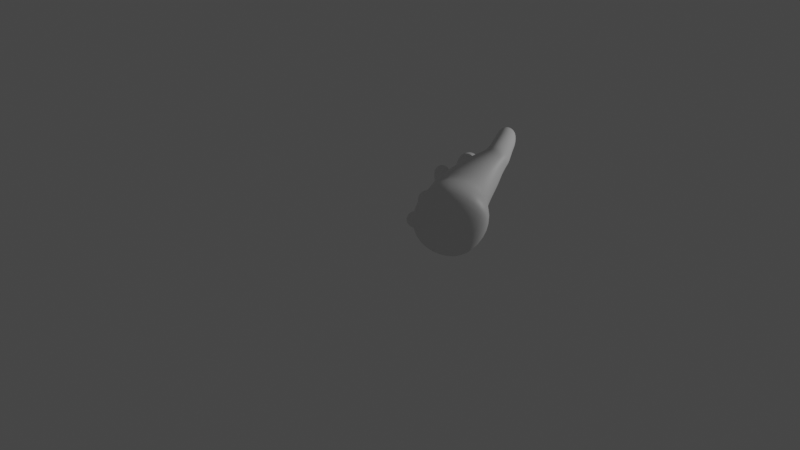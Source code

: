 # Source: hand.blend  (saved by Blender 3.3.6; exported with 4.5.12 LTS)
import bpy
from mathutils import Matrix  # noqa: F401  (used for matrix-valued properties, if any)

bpy.ops.wm.read_factory_settings(use_empty=True)
scene = bpy.context.scene
scene.name = 'Scene'

# ---- collections
col_collection = bpy.data.collections.new('Collection'); scene.collection.children.link(col_collection)

# ---- materials (node trees are filled in below, after node groups)
mat_material = bpy.data.materials.new('Material')
mat_material.alpha_threshold = 0.0
mat_material.use_transparent_shadow = False
mat_material.roughness = 0.5
mat_material.line_color = (0.0, 0.0, 0.0, 1.0)

# ---- material node trees
mat_material.use_nodes = True; mat_material.node_tree.nodes.clear()
_N = mat_material.node_tree.nodes; _L = mat_material.node_tree.links
n0 = _N.new('ShaderNodeOutputMaterial'); n0.name = 'Material Output'; n0.location = (300, 300)
n1 = _N.new('ShaderNodeBsdfPrincipled'); n1.name = 'Principled BSDF'; n1.location = (10, 300)
n1.distribution = 'GGX'
n1.subsurface_method = 'RANDOM_WALK_SKIN'
n1.inputs[3].default_value = 1.45
n1.inputs[27].default_value = (0.0, 0.0, 0.0, 1.0)
n1.inputs[28].default_value = 1.0
_L.new(n1.outputs[0], n0.inputs[0])
n0.is_active_output = True

# ---- world
world_world = bpy.data.worlds.new('World'); scene.world = world_world
world_world.use_nodes = True; world_world.node_tree.nodes.clear()
_N = world_world.node_tree.nodes; _L = world_world.node_tree.links
n0 = _N.new('ShaderNodeOutputWorld'); n0.name = 'World Output'; n0.location = (300, 300)
n1 = _N.new('ShaderNodeBackground'); n1.name = 'Background'; n1.location = (10, 300)
n1.inputs[0].default_value = (0.05088, 0.05088, 0.05088, 1.0)
_L.new(n1.outputs[0], n0.inputs[0])
n0.is_active_output = True
world_world.color = (0.05088, 0.05088, 0.05088)
world_world.use_sun_shadow = False
world_world.sun_shadow_jitter_overblur = 0.0

# ---- cameras
cam_camera = bpy.data.cameras.new('Camera')
cam_camera.clip_end = 100.0
cam_camera.ortho_scale = 7.314

# ---- lights
light_light = bpy.data.lights.new('Light', 'POINT')
light_light.transmission_factor = 0.0
light_light.energy = 1000.0
light_light.shadow_soft_size = 0.1
light_light.shadow_maximum_resolution = 0.006
light_light.use_absolute_resolution = True

# ---- meshes
me_cube = bpy.data.meshes.new('Cube')
me_cube.from_pydata([(-0.4369, 0.8531, 0.3596), (0.8419, 0.458, 0.3596), (0.4472, -0.8197, 0.4069), (-0.8316, -0.4247, 0.4069), (-0.3729, 0.7989, 1.959), (0.859, 0.4186, 1.558), (0.2741, -0.7316, 1.889), (-0.9343, -0.3723, 1.476), (-1.557, -0.4534, 2.766), (-1.601, 0.2572, 2.831), (-1.485, 0.1894, 3.512), (-0.9889, -0.4997, 3.425), (-1.18, -0.3309, 3.876), (-1.167, 0.2689, 3.855), (-0.4634, 0.3157, 4.141), (-0.507, -0.2858, 4.281), (0.136, 0.3006, 4.137), (0.09853, -0.323, 4.13), (0.6759, 0.2381, 3.792), (0.7228, -0.3131, 3.95), (0.9899, 0.2221, 3.17), (1.035, -0.3397, 3.351), (-2.107, -0.3323, 3.64), (-2.123, 0.1449, 3.64), (-1.705, 0.1591, 3.852), (-1.69, -0.3181, 3.852), (-1.125, -0.2589, 5.214), (-1.134, 0.1705, 5.27), (-0.7013, 0.175, 5.304), (-0.6927, -0.2544, 5.249), (-0.2959, -0.218, 5.457), (-0.2939, 0.2068, 5.457), (0.1309, 0.2048, 5.453), (0.1289, -0.22, 5.453), (0.8377, 0.1502, 5.104), (0.7868, -0.253, 5.065), (0.3834, -0.2072, 5.123), (0.4343, 0.1959, 5.163), (1.33, 0.08637, 4.325), (1.298, -0.2687, 4.301), (0.9493, -0.2422, 4.375), (0.9804, 0.1128, 4.398), (-0.2104, -0.1242, 6.699), (-0.2091, 0.1348, 6.696), (0.0499, 0.1336, 6.696), (0.04869, -0.1254, 6.699), (-2.275, -0.3299, 4.1), (-2.291, 0.1204, 4.102), (-1.865, 0.1342, 4.249), (-1.85, -0.3161, 4.247), (-1.089, -0.4021, 6.262), (-1.096, -0.1676, 6.322), (-0.8546, -0.164, 6.335), (-0.8478, -0.3985, 6.276), (0.8443, -0.2369, 6.258), (0.8116, -0.4532, 6.198), (0.5878, -0.427, 6.225), (0.6205, -0.2108, 6.286), (1.417, -0.1623, 5.335), (1.392, -0.3859, 5.293), (1.167, -0.3678, 5.33), (1.192, -0.1442, 5.372), (-2.393, -0.2348, 4.772), (-2.4, 0.04082, 4.765), (-2.136, 0.0494, 4.844), (-2.129, -0.2262, 4.851), (-1.081, -0.2455, 4.652), (-1.086, 0.2125, 4.668), (-0.6292, 0.2145, 4.739), (-0.6244, -0.2399, 4.724), (-0.3049, -0.2143, 4.882), (-0.3023, 0.2079, 4.884), (0.113, 0.2045, 4.879), (0.1082, -0.216, 4.878), (0.7619, 0.1634, 4.559), (0.7185, -0.2599, 4.573), (0.3044, -0.2129, 4.671), (0.3467, 0.2109, 4.657), (1.242, 0.09736, 3.93), (1.217, -0.2747, 3.94), (0.8664, -0.2503, 4.061), (0.8928, 0.1243, 4.051), (-0.2804, -0.201, 5.96), (-0.2785, 0.1967, 5.956), (0.1193, 0.1949, 5.955), (0.1174, -0.2029, 5.959), (-0.264, -0.1804, 6.394), (-0.2623, 0.1851, 6.39), (0.1033, 0.1834, 6.39), (0.1016, -0.1821, 6.394), (-1.131, -0.3234, 5.645), (-1.141, 0.05622, 5.732), (-0.7518, 0.06164, 5.756), (-0.7414, -0.318, 5.668), (-1.128, -0.3923, 6.003), (-1.138, -0.05489, 6.088), (-0.7905, -0.04974, 6.107), (-0.7808, -0.3872, 6.022), (0.8654, 0.0187, 5.599), (0.8136, -0.3344, 5.512), (0.4508, -0.2922, 5.557), (0.5026, 0.06089, 5.644), (0.8775, -0.1154, 5.996), (0.8303, -0.4274, 5.908), (0.5074, -0.3896, 5.948), (0.5546, -0.07765, 6.035), (1.386, 0.01106, 4.727), (1.35, -0.32, 4.672), (1.019, -0.2936, 4.73), (1.054, 0.03744, 4.785), (1.428, -0.07076, 5.084), (1.394, -0.3813, 5.026), (1.081, -0.3562, 5.078), (1.116, -0.04558, 5.136), (-2.375, -0.3042, 4.497), (-2.386, 0.09811, 4.49), (-2.002, 0.1106, 4.608), (-1.991, -0.2917, 4.615), (-1.869, -0.3724, 3.081), (-1.886, 0.1662, 3.075), (-1.469, -0.343, 3.517), (-1.693, -0.05624, 2.657), (-0.2374, 0.005643, 6.72), (-1.187, -0.3622, 2.101), (-1.152, 0.4489, 2.473), (-0.9765, 0.2494, 1.529), (0.3718, 0.8039, 1.539), (0.8872, -0.1948, 1.619), (-1.402, -0.07188, 3.597), (-0.4291, -0.7487, 1.48), (-0.7711, -0.6552, 2.267), (-1.2, -0.4334, 3.668), (-1.493, -0.4524, 3.356), (-1.314, -0.5359, 3.067), (-0.07949, 0.162, 6.718), (-0.4925, -0.6394, 2.735), (-1.184, -0.02317, 3.966), (-1.381, 0.3591, 3.283), (0.07692, 0.00417, 6.72), (-0.1633, 0.3828, 4.063), (-0.08999, 0.5812, 3.158), (-0.5402, 0.5802, 3.128), (0.3803, 0.3455, 3.883), (0.2502, 0.5457, 2.964), (0.8337, 0.2892, 3.473), (0.4572, 0.5593, 2.545), (0.8928, 0.2949, 2.377), (-0.8571, 0.3748, 3.909), (-0.08096, -0.1522, 6.721), (0.8041, -0.4549, 2.733), (0.8641, -0.4014, 3.617), (-0.245, -0.793, 0.3308), (0.4904, -0.3862, 3.941), (0.2309, -0.5605, 3.085), (-0.4546, -0.4543, 3.67), (-0.2638, -0.3371, 4.258), (-0.7906, -0.4014, 3.908), (-0.8558, -0.3558, 4.117), (-1.689, 0.2782, 3.293), (-1.953, -0.1081, 2.997), (-1.666, -0.4581, 3.3), (-1.365, 0.2126, 3.588), (0.8107, -0.2362, 0.2993), (0.253, 0.819, 0.2678), (-0.8027, 0.2622, 0.2993), (1.12, -0.104, 3.232), (-1.791, -0.3825, 2.973), (-1.802, 0.1817, 2.97), (-1.357, -0.3249, 3.595), (-0.9688, -0.4295, 6.28), (-0.8266, -0.2853, 6.324), (-0.977, -0.1455, 6.352), (-1.119, -0.2897, 6.308), (0.7375, -0.2067, 6.298), (0.5822, -0.3218, 6.278), (0.6979, -0.4686, 6.224), (0.8532, -0.3535, 6.245), (1.31, -0.1329, 5.377), (1.158, -0.2578, 5.374), (1.28, -0.4046, 5.325), (1.432, -0.2798, 5.328), (-2.266, -0.2592, 4.83), (-2.11, -0.08723, 4.874), (-2.274, 0.07432, 4.822), (-2.43, -0.09761, 4.778), (-0.4852, 0.9669, 0.8214), (0.9538, 0.5215, 0.7987), (0.4927, -0.903, 0.8578), (-0.9464, -0.4615, 0.8273), (-1.981, -0.3523, 3.331), (-2.193, -0.09638, 3.601), (-1.998, 0.1568, 3.328), (-1.917, 0.2415, 3.746), (-1.599, 0.1733, 3.633), (-1.619, -0.0768, 3.892), (-1.583, -0.3351, 3.637), (-1.896, -0.4147, 3.746), (-1.065, -0.2524, 4.324), (-1.17, -0.01723, 4.646), (-1.069, 0.2269, 4.324), (-0.8588, 0.299, 4.706), (-0.5817, 0.2298, 4.463), (-0.5411, -0.01195, 4.745), (-0.5821, -0.2404, 4.472), (-0.4428, 0.0003331, 4.403), (-0.8519, -0.3282, 4.685), (-1.108, -0.2476, 4.949), (-1.211, -0.04503, 5.235), (-1.115, 0.199, 4.982), (-0.9192, 0.2533, 5.298), (-0.6678, 0.2029, 5.027), (-0.6159, -0.03882, 5.283), (-0.661, -0.2432, 4.993), (-0.9074, -0.3371, 5.221), (-0.3323, -0.222, 4.579), (-0.3812, -0.002735, 4.884), (-0.3234, 0.2217, 4.566), (-0.09395, 0.2852, 4.882), (0.09898, 0.2151, 4.564), (0.1882, -0.006214, 4.877), (0.08487, -0.2257, 4.569), (0.1689, -0.005865, 4.388), (-0.09903, -0.2941, 4.879), (-0.2997, -0.2171, 5.178), (-0.3746, -0.005204, 5.458), (-0.2976, 0.2075, 5.179), (-0.08113, 0.2855, 5.455), (0.126, 0.2053, 5.173), (0.2095, -0.007966, 5.452), (0.1237, -0.2191, 5.172), (-0.0839, -0.2987, 5.455), (0.7129, 0.1632, 4.247), (0.8179, -0.05707, 4.548), (0.6833, -0.2732, 4.277), (0.7537, -0.06581, 4.007), (0.5034, -0.3158, 4.625), (0.2616, -0.2314, 4.436), (0.2478, 0.007859, 4.683), (0.2943, 0.2126, 4.419), (0.5623, 0.2666, 4.605), (0.8053, 0.1688, 4.839), (0.8879, -0.05998, 5.074), (0.7577, -0.249, 4.831), (0.5755, -0.3057, 5.087), (0.3435, -0.2023, 4.899), (0.3332, 0.002932, 5.154), (0.391, 0.2156, 4.907), (0.6456, 0.2486, 5.141), (1.177, 0.1077, 3.694), (1.295, -0.09349, 3.912), (1.156, -0.2918, 3.721), (1.037, -0.3325, 4.003), (0.8228, -0.2704, 3.95), (0.814, -0.05822, 4.079), (0.8452, 0.1342, 3.922), (1.072, 0.1808, 3.989), (1.289, 0.0981, 4.126), (1.38, -0.0961, 4.299), (1.262, -0.2659, 4.122), (1.118, -0.322, 4.334), (0.9077, -0.2397, 4.209), (0.8994, -0.05978, 4.401), (0.9354, 0.1246, 4.213), (1.161, 0.1661, 4.366), (-0.2891, -0.2116, 5.718), (-0.3541, -0.001795, 5.958), (-0.2871, 0.2028, 5.716), (-0.07929, 0.2704, 5.955), (0.1273, 0.2008, 5.714), (0.1929, -0.004365, 5.957), (0.1253, -0.2136, 5.716), (-0.08185, -0.2766, 5.96), (-0.272, -0.1904, 6.183), (-0.3317, 0.002655, 6.392), (-0.2702, 0.1908, 6.179), (-0.07919, 0.2528, 6.39), (0.111, 0.189, 6.179), (0.1709, 0.0002983, 6.392), (0.1092, -0.1922, 6.183), (-0.08155, -0.2498, 6.395), (-0.2496, -0.1642, 6.586), (-0.248, 0.1728, 6.582), (0.08901, 0.1712, 6.582), (0.08743, -0.1658, 6.586), (-2.205, -0.3289, 3.892), (-2.363, -0.1073, 4.073), (-2.22, 0.1325, 3.894), (-2.081, 0.2117, 4.176), (-1.792, 0.1464, 4.06), (-1.778, -0.08836, 4.276), (-1.776, -0.3151, 4.058), (-2.06, -0.4074, 4.173), (-1.131, -0.2868, 5.443), (-1.209, -0.1346, 5.684), (-1.141, 0.1186, 5.519), (-0.9483, 0.1301, 5.76), (-0.7288, 0.1236, 5.547), (-0.6736, -0.1271, 5.716), (-0.719, -0.2818, 5.472), (-0.9341, -0.3918, 5.64), (-1.129, -0.359, 5.83), (-1.198, -0.2246, 6.042), (-1.14, -0.001807, 5.919), (-0.9661, 0.01096, 6.114), (-0.7719, 0.003599, 5.939), (-0.7204, -0.2175, 6.068), (-0.7617, -0.3535, 5.85), (-0.9528, -0.453, 5.996), (-1.121, -0.4159, 6.161), (-1.13, -0.1088, 6.238), (-0.8136, -0.1041, 6.256), (-0.8047, -0.4112, 6.178), (0.856, 0.09355, 5.361), (0.9075, -0.1657, 5.547), (0.8037, -0.2858, 5.293), (0.6225, -0.3795, 5.518), (0.419, -0.2416, 5.344), (0.4086, -0.1077, 5.609), (0.4713, 0.1377, 5.413), (0.6937, 0.106, 5.638), (0.8719, -0.05149, 5.807), (0.9144, -0.2785, 5.945), (0.8221, -0.3824, 5.716), (0.66, -0.467, 5.911), (0.4799, -0.3423, 5.758), (0.4704, -0.2265, 5.999), (0.5298, -0.01147, 5.849), (0.7249, -0.03805, 6.032), (0.8754, -0.1779, 6.163), (0.8325, -0.4614, 6.084), (0.5391, -0.427, 6.12), (0.582, -0.1436, 6.199), (1.361, 0.05408, 4.529), (1.43, -0.1594, 4.689), (1.327, -0.2893, 4.486), (1.178, -0.3689, 4.691), (0.9858, -0.2629, 4.551), (0.9742, -0.1231, 4.768), (1.02, 0.08054, 4.593), (1.227, 0.08633, 4.766), (1.408, -0.03096, 4.911), (1.47, -0.2308, 5.045), (1.372, -0.3512, 4.852), (1.231, -0.427, 5.041), (1.05, -0.3253, 4.906), (1.04, -0.1962, 5.117), (1.086, -0.005065, 4.965), (1.279, 6.251e-05, 5.121), (1.44, -0.1128, 5.242), (1.408, -0.4022, 5.188), (1.116, -0.3788, 5.236), (1.149, -0.08939, 5.29), (-2.33, -0.3205, 4.302), (-2.453, -0.1054, 4.471), (-2.343, 0.1089, 4.3), (-2.196, 0.1798, 4.548), (-1.935, 0.1222, 4.432), (-1.924, -0.08819, 4.633), (-1.921, -0.3071, 4.434), (-2.181, -0.3734, 4.557), (-2.406, -0.2812, 4.667), (-2.415, 0.08148, 4.659), (-2.068, 0.09276, 4.762), (-2.058, -0.2699, 4.771), (0.3257, 1.015, 0.7829), (-2.281, -0.09182, 4.864), (-1.802, 0.2604, 3.48), (-2.064, -0.1009, 3.272), (-0.7843, -0.6145, 1.958), (-1.411, -0.4707, 3.395), (1.301, -0.2766, 5.389), (-0.8876, -0.6328, 2.646), (0.7213, -0.3496, 6.302), (-0.9748, -0.2968, 6.353), (-0.2562, 0.5422, 3.394), (0.1616, 0.5133, 3.273), (0.5026, 0.4774, 2.974), (0.5731, 0.5825, 2.167), (-1.579, -0.4523, 3.287), (-1.878, -0.105, 2.859), (-1.584, 0.2978, 3.274), (-1.286, -0.0485, 3.701), (-0.2315, -0.5683, 3.122), (-0.5285, -0.3913, 3.978), (-0.9628, -0.399, 3.896), (-0.9981, 0.3333, 0.8094), (-0.3163, -0.9538, 0.8305), (1.004, -0.2727, 0.819), (-0.0802, 0.00539, 6.766), (0.6245, -0.4846, 3.313), (-1.297, 0.0843, 2.186), (0.9631, -0.1292, 2.496), (-0.9915, 0.4833, 3.165), (0.001652, 0.005349, 0.123), (-1.516, -0.07778, 3.692), (-1.779, -0.4391, 3.485), (-1.15, -0.01366, 4.31), (-0.8295, 0.3152, 4.383), (-0.4964, -0.005718, 4.505), (-0.825, -0.3303, 4.397), (-1.195, -0.02505, 4.957), (-0.8925, 0.2846, 5.011), (-0.5806, -0.01941, 5.018), (-0.8832, -0.3291, 4.965), (-0.3961, -0.0008831, 4.588), (-0.112, 0.2986, 4.554), (0.1677, -0.006267, 4.584), (-0.1308, -0.3007, 4.573), (-0.3781, -0.00443, 5.179), (-0.08538, 0.286, 5.176), (0.2043, -0.007281, 5.172), (-0.08846, -0.2977, 5.175), (0.7729, -0.06502, 4.247), (0.4711, -0.3317, 4.347), (0.2091, -0.001162, 4.475), (0.5065, 0.2682, 4.319), (0.8592, -0.04888, 4.822), (0.5417, -0.304, 4.863), (0.2896, 0.01543, 4.915), (0.6071, 0.2705, 4.874), (1.232, -0.09929, 3.671), (0.9821, -0.3535, 3.836), (0.7802, -0.06571, 3.981), (1.013, 0.1937, 3.802), (1.342, -0.08885, 4.108), (1.079, -0.3211, 4.165), (0.8552, -0.05256, 4.227), (1.117, 0.1797, 4.17), (-0.3658, -0.004049, 5.717), (-0.07955, 0.2795, 5.714), (0.204, -0.006736, 5.714), (-0.08224, -0.2903, 5.718), (-0.3425, 0.0004933, 6.181), (-0.07924, 0.2613, 6.179), (0.1816, -0.001965, 6.181), (-0.0817, -0.2628, 6.184), (-0.312, 0.004594, 6.586), (-0.0792, 0.2352, 6.584), (0.1514, 0.002422, 6.586), (-0.08137, -0.2282, 6.589), (-2.293, -0.1008, 3.862), (-2.009, 0.226, 3.977), (-1.703, -0.08177, 4.09), (-1.988, -0.4085, 3.974), (-1.213, -0.08506, 5.476), (-0.9368, 0.1971, 5.547), (-0.6466, -0.07811, 5.515), (-0.9233, -0.3603, 5.443), (-1.203, -0.1814, 5.87), (-0.9577, 0.06786, 5.946), (-0.6979, -0.174, 5.899), (-0.9437, -0.4232, 5.823), (-1.185, -0.2637, 6.198), (-0.9735, -0.04939, 6.263), (-0.75, -0.2573, 6.222), (-0.9613, -0.4716, 6.157), (0.902, -0.1044, 5.317), (0.6016, -0.3348, 5.306), (0.3731, -0.04367, 5.388), (0.6735, 0.1868, 5.4), (0.9112, -0.2244, 5.754), (0.6417, -0.4244, 5.72), (0.4407, -0.1694, 5.811), (0.7102, 0.03056, 5.845), (0.9091, -0.3267, 6.119), (0.678, -0.4979, 6.089), (0.5058, -0.2794, 6.168), (0.7369, -0.1082, 6.198), (1.408, -0.1226, 4.495), (1.15, -0.3405, 4.511), (0.9388, -0.0862, 4.584), (1.197, 0.1317, 4.569), (1.451, -0.1959, 4.872), (1.205, -0.3983, 4.868), (1.008, -0.1603, 4.945), (1.254, 0.04203, 4.949), (1.479, -0.2623, 5.208), (1.256, -0.4452, 5.203), (1.078, -0.23, 5.274), (1.301, -0.04718, 5.278), (-2.413, -0.1083, 4.277), (-2.142, 0.196, 4.365), (-1.852, -0.08997, 4.458), (-2.123, -0.3943, 4.369), (-2.476, -0.1019, 4.645), (-2.244, 0.1551, 4.711), (-1.999, -0.08642, 4.788), (-2.231, -0.3434, 4.722)], [], [(4, 126, 364, 185), (126, 5, 186, 364), (364, 186, 1, 163), (185, 364, 163, 0), (65, 182, 365, 181), (182, 64, 183, 365), (365, 183, 63, 184), (181, 365, 184, 62), (23, 192, 366, 191), (192, 24, 193, 366), (366, 193, 10, 158), (191, 366, 158, 119), (22, 190, 367, 189), (190, 23, 191, 367), (367, 191, 119, 159), (189, 367, 159, 118), (6, 130, 368, 129), (8, 123, 368, 130), (7, 129, 368, 123), (11, 131, 369, 133), (12, 132, 369, 131), (8, 133, 369, 132), (61, 178, 370, 177), (178, 60, 179, 370), (370, 179, 59, 180), (177, 370, 180, 58), (6, 135, 371, 130), (11, 133, 371, 135), (8, 130, 371, 133), (57, 174, 372, 173), (174, 56, 175, 372), (372, 175, 55, 176), (173, 372, 176, 54), (53, 170, 373, 169), (170, 52, 171, 373), (373, 171, 51, 172), (169, 373, 172, 50), (14, 139, 374, 141), (16, 140, 374, 139), (4, 141, 374, 140), (16, 142, 375, 140), (18, 143, 375, 142), (4, 140, 375, 143), (18, 144, 376, 143), (20, 145, 376, 144), (4, 143, 376, 145), (20, 146, 377, 145), (5, 126, 377, 146), (4, 145, 377, 126), (12, 168, 378, 132), (168, 120, 160, 378), (378, 160, 118, 166), (132, 378, 166, 8), (8, 166, 379, 121), (166, 118, 159, 379), (379, 159, 119, 167), (121, 379, 167, 9), (9, 167, 380, 137), (167, 119, 158, 380), (380, 158, 10, 161), (137, 380, 161, 13), (13, 161, 381, 136), (161, 10, 128, 381), (381, 128, 120, 168), (136, 381, 168, 12), (17, 154, 382, 153), (11, 135, 382, 154), (6, 153, 382, 135), (17, 155, 383, 154), (15, 156, 383, 155), (11, 154, 383, 156), (15, 157, 384, 156), (12, 131, 384, 157), (11, 156, 384, 131), (7, 125, 385, 188), (125, 4, 185, 385), (385, 185, 0, 164), (188, 385, 164, 3), (6, 129, 386, 187), (129, 7, 188, 386), (386, 188, 3, 151), (187, 386, 151, 2), (5, 127, 387, 186), (127, 6, 187, 387), (387, 187, 2, 162), (186, 387, 162, 1), (45, 138, 388, 148), (138, 44, 134, 388), (388, 134, 43, 122), (148, 388, 122, 42), (19, 152, 389, 150), (152, 17, 153, 389), (389, 153, 6, 149), (150, 389, 149, 21), (9, 124, 390, 121), (124, 4, 125, 390), (390, 125, 7, 123), (121, 390, 123, 8), (21, 149, 391, 165), (149, 6, 127, 391), (391, 127, 5, 146), (165, 391, 146, 20), (13, 147, 392, 137), (147, 14, 141, 392), (392, 141, 4, 124), (137, 392, 124, 9), (0, 163, 393, 164), (163, 1, 162, 393), (393, 162, 2, 151), (164, 393, 151, 3), (24, 194, 394, 193), (194, 25, 195, 394), (394, 195, 120, 128), (193, 394, 128, 10), (25, 196, 395, 195), (196, 22, 189, 395), (395, 189, 118, 160), (195, 395, 160, 120), (66, 198, 396, 197), (198, 67, 199, 396), (396, 199, 13, 136), (197, 396, 136, 12), (67, 200, 397, 199), (200, 68, 201, 397), (397, 201, 14, 147), (199, 397, 147, 13), (68, 202, 398, 201), (202, 69, 203, 398), (398, 203, 15, 204), (201, 398, 204, 14), (69, 205, 399, 203), (205, 66, 197, 399), (399, 197, 12, 157), (203, 399, 157, 15), (26, 207, 400, 206), (207, 27, 208, 400), (400, 208, 67, 198), (206, 400, 198, 66), (27, 209, 401, 208), (209, 28, 210, 401), (401, 210, 68, 200), (208, 401, 200, 67), (28, 211, 402, 210), (211, 29, 212, 402), (402, 212, 69, 202), (210, 402, 202, 68), (29, 213, 403, 212), (213, 26, 206, 403), (403, 206, 66, 205), (212, 403, 205, 69), (70, 215, 404, 214), (215, 71, 216, 404), (404, 216, 14, 204), (214, 404, 204, 15), (71, 217, 405, 216), (217, 72, 218, 405), (405, 218, 16, 139), (216, 405, 139, 14), (72, 219, 406, 218), (219, 73, 220, 406), (406, 220, 17, 221), (218, 406, 221, 16), (73, 222, 407, 220), (222, 70, 214, 407), (407, 214, 15, 155), (220, 407, 155, 17), (30, 224, 408, 223), (224, 31, 225, 408), (408, 225, 71, 215), (223, 408, 215, 70), (31, 226, 409, 225), (226, 32, 227, 409), (409, 227, 72, 217), (225, 409, 217, 71), (32, 228, 410, 227), (228, 33, 229, 410), (410, 229, 73, 219), (227, 410, 219, 72), (33, 230, 411, 229), (230, 30, 223, 411), (411, 223, 70, 222), (229, 411, 222, 73), (74, 232, 412, 231), (232, 75, 233, 412), (412, 233, 19, 234), (231, 412, 234, 18), (75, 235, 413, 233), (235, 76, 236, 413), (413, 236, 17, 152), (233, 413, 152, 19), (76, 237, 414, 236), (237, 77, 238, 414), (414, 238, 16, 221), (236, 414, 221, 17), (77, 239, 415, 238), (239, 74, 231, 415), (415, 231, 18, 142), (238, 415, 142, 16), (34, 241, 416, 240), (241, 35, 242, 416), (416, 242, 75, 232), (240, 416, 232, 74), (35, 243, 417, 242), (243, 36, 244, 417), (417, 244, 76, 235), (242, 417, 235, 75), (36, 245, 418, 244), (245, 37, 246, 418), (418, 246, 77, 237), (244, 418, 237, 76), (37, 247, 419, 246), (247, 34, 240, 419), (419, 240, 74, 239), (246, 419, 239, 77), (78, 249, 420, 248), (249, 79, 250, 420), (420, 250, 21, 165), (248, 420, 165, 20), (79, 251, 421, 250), (251, 80, 252, 421), (421, 252, 19, 150), (250, 421, 150, 21), (80, 253, 422, 252), (253, 81, 254, 422), (422, 254, 18, 234), (252, 422, 234, 19), (81, 255, 423, 254), (255, 78, 248, 423), (423, 248, 20, 144), (254, 423, 144, 18), (38, 257, 424, 256), (257, 39, 258, 424), (424, 258, 79, 249), (256, 424, 249, 78), (39, 259, 425, 258), (259, 40, 260, 425), (425, 260, 80, 251), (258, 425, 251, 79), (40, 261, 426, 260), (261, 41, 262, 426), (426, 262, 81, 253), (260, 426, 253, 80), (41, 263, 427, 262), (263, 38, 256, 427), (427, 256, 78, 255), (262, 427, 255, 81), (82, 265, 428, 264), (265, 83, 266, 428), (428, 266, 31, 224), (264, 428, 224, 30), (83, 267, 429, 266), (267, 84, 268, 429), (429, 268, 32, 226), (266, 429, 226, 31), (84, 269, 430, 268), (269, 85, 270, 430), (430, 270, 33, 228), (268, 430, 228, 32), (85, 271, 431, 270), (271, 82, 264, 431), (431, 264, 30, 230), (270, 431, 230, 33), (86, 273, 432, 272), (273, 87, 274, 432), (432, 274, 83, 265), (272, 432, 265, 82), (87, 275, 433, 274), (275, 88, 276, 433), (433, 276, 84, 267), (274, 433, 267, 83), (88, 277, 434, 276), (277, 89, 278, 434), (434, 278, 85, 269), (276, 434, 269, 84), (89, 279, 435, 278), (279, 86, 272, 435), (435, 272, 82, 271), (278, 435, 271, 85), (42, 122, 436, 280), (122, 43, 281, 436), (436, 281, 87, 273), (280, 436, 273, 86), (43, 134, 437, 281), (134, 44, 282, 437), (437, 282, 88, 275), (281, 437, 275, 87), (44, 138, 438, 282), (138, 45, 283, 438), (438, 283, 89, 277), (282, 438, 277, 88), (45, 148, 439, 283), (148, 42, 280, 439), (439, 280, 86, 279), (283, 439, 279, 89), (46, 285, 440, 284), (285, 47, 286, 440), (440, 286, 23, 190), (284, 440, 190, 22), (47, 287, 441, 286), (287, 48, 288, 441), (441, 288, 24, 192), (286, 441, 192, 23), (48, 289, 442, 288), (289, 49, 290, 442), (442, 290, 25, 194), (288, 442, 194, 24), (49, 291, 443, 290), (291, 46, 284, 443), (443, 284, 22, 196), (290, 443, 196, 25), (90, 293, 444, 292), (293, 91, 294, 444), (444, 294, 27, 207), (292, 444, 207, 26), (91, 295, 445, 294), (295, 92, 296, 445), (445, 296, 28, 209), (294, 445, 209, 27), (92, 297, 446, 296), (297, 93, 298, 446), (446, 298, 29, 211), (296, 446, 211, 28), (93, 299, 447, 298), (299, 90, 292, 447), (447, 292, 26, 213), (298, 447, 213, 29), (94, 301, 448, 300), (301, 95, 302, 448), (448, 302, 91, 293), (300, 448, 293, 90), (95, 303, 449, 302), (303, 96, 304, 449), (449, 304, 92, 295), (302, 449, 295, 91), (96, 305, 450, 304), (305, 97, 306, 450), (450, 306, 93, 297), (304, 450, 297, 92), (97, 307, 451, 306), (307, 94, 300, 451), (451, 300, 90, 299), (306, 451, 299, 93), (50, 172, 452, 308), (172, 51, 309, 452), (452, 309, 95, 301), (308, 452, 301, 94), (51, 171, 453, 309), (171, 52, 310, 453), (453, 310, 96, 303), (309, 453, 303, 95), (52, 170, 454, 310), (170, 53, 311, 454), (454, 311, 97, 305), (310, 454, 305, 96), (53, 169, 455, 311), (169, 50, 308, 455), (455, 308, 94, 307), (311, 455, 307, 97), (98, 313, 456, 312), (313, 99, 314, 456), (456, 314, 35, 241), (312, 456, 241, 34), (99, 315, 457, 314), (315, 100, 316, 457), (457, 316, 36, 243), (314, 457, 243, 35), (100, 317, 458, 316), (317, 101, 318, 458), (458, 318, 37, 245), (316, 458, 245, 36), (101, 319, 459, 318), (319, 98, 312, 459), (459, 312, 34, 247), (318, 459, 247, 37), (102, 321, 460, 320), (321, 103, 322, 460), (460, 322, 99, 313), (320, 460, 313, 98), (103, 323, 461, 322), (323, 104, 324, 461), (461, 324, 100, 315), (322, 461, 315, 99), (104, 325, 462, 324), (325, 105, 326, 462), (462, 326, 101, 317), (324, 462, 317, 100), (105, 327, 463, 326), (327, 102, 320, 463), (463, 320, 98, 319), (326, 463, 319, 101), (54, 176, 464, 328), (176, 55, 329, 464), (464, 329, 103, 321), (328, 464, 321, 102), (55, 175, 465, 329), (175, 56, 330, 465), (465, 330, 104, 323), (329, 465, 323, 103), (56, 174, 466, 330), (174, 57, 331, 466), (466, 331, 105, 325), (330, 466, 325, 104), (57, 173, 467, 331), (173, 54, 328, 467), (467, 328, 102, 327), (331, 467, 327, 105), (106, 333, 468, 332), (333, 107, 334, 468), (468, 334, 39, 257), (332, 468, 257, 38), (107, 335, 469, 334), (335, 108, 336, 469), (469, 336, 40, 259), (334, 469, 259, 39), (108, 337, 470, 336), (337, 109, 338, 470), (470, 338, 41, 261), (336, 470, 261, 40), (109, 339, 471, 338), (339, 106, 332, 471), (471, 332, 38, 263), (338, 471, 263, 41), (110, 341, 472, 340), (341, 111, 342, 472), (472, 342, 107, 333), (340, 472, 333, 106), (111, 343, 473, 342), (343, 112, 344, 473), (473, 344, 108, 335), (342, 473, 335, 107), (112, 345, 474, 344), (345, 113, 346, 474), (474, 346, 109, 337), (344, 474, 337, 108), (113, 347, 475, 346), (347, 110, 340, 475), (475, 340, 106, 339), (346, 475, 339, 109), (58, 180, 476, 348), (180, 59, 349, 476), (476, 349, 111, 341), (348, 476, 341, 110), (59, 179, 477, 349), (179, 60, 350, 477), (477, 350, 112, 343), (349, 477, 343, 111), (60, 178, 478, 350), (178, 61, 351, 478), (478, 351, 113, 345), (350, 478, 345, 112), (61, 177, 479, 351), (177, 58, 348, 479), (479, 348, 110, 347), (351, 479, 347, 113), (114, 353, 480, 352), (353, 115, 354, 480), (480, 354, 47, 285), (352, 480, 285, 46), (115, 355, 481, 354), (355, 116, 356, 481), (481, 356, 48, 287), (354, 481, 287, 47), (116, 357, 482, 356), (357, 117, 358, 482), (482, 358, 49, 289), (356, 482, 289, 48), (117, 359, 483, 358), (359, 114, 352, 483), (483, 352, 46, 291), (358, 483, 291, 49), (62, 184, 484, 360), (184, 63, 361, 484), (484, 361, 115, 353), (360, 484, 353, 114), (63, 183, 485, 361), (183, 64, 362, 485), (485, 362, 116, 355), (361, 485, 355, 115), (64, 182, 486, 362), (182, 65, 363, 486), (486, 363, 117, 357), (362, 486, 357, 116), (65, 181, 487, 363), (181, 62, 360, 487), (487, 360, 114, 359), (363, 487, 359, 117)])
me_cube.polygons.foreach_set('use_smooth', [True] * 486)
me_cube.materials.append(mat_material)
me_cube.use_mirror_vertex_groups = False
me_cube.update()
arm_armature = bpy.data.armatures.new('Armature')  # bones are not reproduced

# ---- objects
ob_cube = bpy.data.objects.new('Cube', me_cube)
ob_light = bpy.data.objects.new('Light', light_light)
ob_camera = bpy.data.objects.new('Camera', cam_camera)
ob_armature = bpy.data.objects.new('Armature', arm_armature)
ob_empty = bpy.data.objects.new('Empty', None)

# ---- transforms, parenting, visibility, modifiers, constraints
ob_cube.parent = ob_armature
ob_cube.location = (0.0, 0.0, 0.0)
ob_cube.lock_rotations_4d = False
ob_cube.empty_display_type = 'ARROWS'
ob_cube.lineart.crease_threshold = 0.0
_vg = ob_cube.vertex_groups.new(name='Bone')
for _i, _w in zip([0, 1, 2, 3, 4, 5, 6, 7, 123, 125, 126, 127, 129, 130, 146, 151, 162, 163, 164, 185, 186, 187, 188, 364, 368, 377, 385, 386, 387, 393], [0.9176, 0.9041, 0.9225, 0.8899, 0.03842, 0.1873, 0.05389, 0.2044, 0.0226, 0.1661, 0.2075, 0.1508, 0.2168, 0.001007, 0.002997, 0.9306, 0.9348, 0.9327, 0.9247, 0.8244, 0.7925, 0.8301, 0.7611, 0.8087, 0.05769, 0.03292, 0.7787, 0.7982, 0.8069, 0.9999]): _vg.add([_i], _w, 'REPLACE')
_vg = ob_cube.vertex_groups.new(name='Bone.001')
for _i, _w in zip([1, 4, 5, 6, 7, 126, 127, 129, 130, 145, 146, 163, 185, 186, 187, 188, 364, 368, 377, 386, 387], [0.04571, 0.04502, 0.4658, 0.03673, 0.07521, 0.4842, 0.0982, 0.3987, 0.007092, 0.01168, 0.05571, 0.02235, 0.01284, 0.1103, 0.0111, 0.0389, 0.1243, 0.06753, 0.09374, 0.09405, 0.04164]): _vg.add([_i], _w, 'REPLACE')
_vg = ob_cube.vertex_groups.new(name='Bone.005')
for _i, _w in zip([1, 2, 4, 5, 6, 7, 18, 19, 20, 21, 79, 80, 126, 127, 129, 130, 135, 140, 142, 143, 144, 145, 146, 149, 150, 152, 153, 162, 165, 186, 187, 248, 250, 251, 252, 364, 368, 374, 375, 376, 377, 382, 386, 387, 389, 391, 420, 421, 423], [0.02685, 0.04113, 0.06971, 0.3048, 0.7921, 0.01741, 0.1244, 0.0952, 0.9443, 0.8492, 0.01223, 0.006308, 0.1602, 0.7264, 0.1421, 0.07078, 0.08576, 0.06792, 0.02039, 0.3238, 0.7358, 0.784, 0.8829, 0.9307, 0.658, 0.07112, 0.2191, 0.02954, 0.9133, 0.08162, 0.1154, 0.05809, 0.1352, 0.03074, 0.06736, 0.04241, 0.06094, 0.005267, 0.1372, 0.7196, 0.7696, 0.06241, 0.01736, 0.1365, 0.6976, 0.951, 0.09048, 0.1482, 0.04851]): _vg.add([_i], _w, 'REPLACE')
_vg = ob_cube.vertex_groups.new(name='Bone.022')
for _i, _w in zip([18, 19, 21, 38, 39, 40, 41, 78, 79, 80, 81, 142, 144, 150, 152, 165, 231, 233, 234, 248, 249, 250, 251, 252, 253, 254, 255, 256, 257, 258, 259, 260, 261, 262, 334, 336, 389, 412, 420, 421, 422, 423, 424, 425, 426, 427, 468, 469, 470], [0.145, 0.2308, 0.1064, 0.06085, 0.1521, 0.1734, 0.0366, 0.9191, 0.8327, 0.6913, 0.7635, 0.004402, 0.1142, 0.178, 0.04218, 0.07057, 0.0262, 0.02723, 0.3221, 0.9282, 0.8867, 0.8093, 0.7813, 0.5453, 0.6325, 0.7586, 0.8782, 0.4732, 0.1061, 0.5165, 0.1936, 0.5806, 0.08954, 0.1942, 0.04066, 0.05162, 0.02273, 0.06118, 0.889, 0.7061, 0.5115, 0.9016, 0.4974, 0.6381, 0.2751, 0.167, 0.0014, 0.05843, 0.004396]): _vg.add([_i], _w, 'REPLACE')
_vg = ob_cube.vertex_groups.new(name='Bone.023')
for _i, _w in zip([38, 39, 40, 41, 78, 79, 80, 81, 106, 107, 108, 109, 111, 112, 234, 249, 251, 252, 253, 254, 255, 256, 257, 258, 259, 260, 261, 262, 263, 332, 333, 334, 335, 336, 337, 338, 339, 342, 343, 344, 346, 421, 422, 424, 425, 426, 427, 468, 469, 470, 471, 472, 473, 474], [0.9238, 0.7865, 0.7429, 0.9262, 0.07038, 0.1135, 0.1349, 0.1681, 0.1148, 0.2403, 0.2433, 0.1337, 0.01879, 0.02035, 0.03522, 0.09069, 0.1119, 0.05612, 0.1936, 0.02776, 0.1045, 0.5242, 0.858, 0.4599, 0.7255, 0.3432, 0.848, 0.7799, 0.965, 0.8851, 0.1983, 0.7376, 0.2515, 0.7141, 0.209, 0.8526, 0.01546, 0.08519, 0.02689, 0.08745, 0.008198, 0.02076, 0.06967, 0.4945, 0.3066, 0.6606, 0.8271, 0.8031, 0.7039, 0.7726, 0.9265, 0.06041, 0.09388, 0.06475]): _vg.add([_i], _w, 'REPLACE')
_vg = ob_cube.vertex_groups.new(name='Bone.024')
for _i, _w in zip([39, 40, 41, 58, 59, 60, 61, 106, 107, 108, 109, 110, 111, 112, 113, 177, 178, 179, 180, 257, 259, 261, 332, 333, 334, 335, 336, 337, 338, 339, 340, 341, 342, 343, 344, 345, 346, 347, 348, 349, 350, 351, 370, 468, 469, 470, 471, 472, 473, 474, 475, 476, 477, 478, 479], [0.0565, 0.06772, 0.00153, 0.9909, 0.9863, 0.9862, 0.9916, 0.8831, 0.7446, 0.7392, 0.8634, 0.9883, 0.9635, 0.9625, 0.9875, 0.9924, 0.9894, 0.9865, 0.9894, 0.01911, 0.06952, 0.04982, 0.1057, 0.7938, 0.2153, 0.7289, 0.2298, 0.7814, 0.1367, 0.967, 0.9743, 0.975, 0.9095, 0.9589, 0.9066, 0.9736, 0.9699, 0.9923, 0.9913, 0.9813, 0.9809, 0.9913, 0.9903, 0.1706, 0.2341, 0.1971, 0.07055, 0.9368, 0.8994, 0.9319, 0.9996, 0.9862, 0.9794, 0.9859, 0.9934]): _vg.add([_i], _w, 'REPLACE')
_vg = ob_cube.vertex_groups.new(name='Bone.006')
for _i, _w in zip([6, 16, 17, 18, 19, 20, 21, 80, 81, 135, 139, 140, 141, 142, 143, 144, 145, 149, 150, 152, 153, 154, 231, 233, 234, 250, 251, 252, 253, 254, 260, 374, 375, 376, 382, 389, 412, 413, 415, 421, 422, 423, 426], [0.005695, 0.1517, 0.09254, 0.6324, 0.4872, 0.008268, 0.0119, 0.09724, 0.04309, 0.03857, 0.04283, 0.2553, 0.03016, 0.7006, 0.4759, 0.127, 0.06546, 0.01896, 0.1182, 0.6749, 0.5678, 0.02721, 0.07516, 0.09216, 0.3683, 0.0001134, 0.03707, 0.2388, 0.09957, 0.1512, 0.01328, 0.118, 0.5644, 0.2078, 0.1567, 0.2026, 0.08263, 0.06999, 0.05964, 0.08024, 0.2444, 0.01149, 0.00881]): _vg.add([_i], _w, 'REPLACE')
_vg = ob_cube.vertex_groups.new(name='Bone.018')
for _i, _w in zip([16, 17, 18, 19, 34, 35, 36, 74, 75, 76, 77, 80, 139, 142, 152, 218, 220, 221, 231, 232, 233, 234, 235, 236, 237, 238, 239, 240, 241, 242, 243, 244, 246, 252, 253, 254, 406, 412, 413, 414, 415, 416, 417, 418, 419, 422], [0.1116, 0.09007, 0.05235, 0.1224, 0.002757, 0.01374, 0.008888, 0.8457, 0.8026, 0.7925, 0.8367, 0.01891, 0.001831, 0.06756, 0.08289, 0.04428, 0.001542, 0.3393, 0.8474, 0.822, 0.8026, 0.2276, 0.7987, 0.7829, 0.8008, 0.8314, 0.8567, 0.145, 0.013, 0.1232, 0.0201, 0.1526, 0.1262, 0.07097, 0.05503, 0.01305, 0.08871, 0.8092, 0.8178, 0.7254, 0.8765, 0.1498, 0.1586, 0.1327, 0.131, 0.1442]): _vg.add([_i], _w, 'REPLACE')
_vg = ob_cube.vertex_groups.new(name='Bone.019')
for _i, _w in zip([34, 35, 36, 37, 74, 75, 76, 77, 98, 99, 100, 103, 232, 235, 236, 237, 239, 240, 241, 242, 243, 244, 245, 246, 247, 312, 313, 314, 315, 316, 317, 318, 322, 323, 324, 414, 416, 417, 418, 419, 456, 457, 458, 459, 460, 461], [0.8106, 0.8117, 0.8906, 0.8706, 0.1044, 0.1025, 0.1587, 0.1325, 0.0543, 0.1966, 0.1677, 0.003486, 0.07668, 0.1414, 0.003833, 0.1511, 0.1162, 0.7252, 0.7723, 0.5042, 0.8705, 0.8115, 0.8715, 0.8489, 0.8498, 0.2038, 0.1304, 0.6787, 0.2105, 0.6648, 0.05808, 0.0905, 0.06606, 0.005484, 0.05369, 0.01232, 0.3468, 0.7468, 0.8414, 0.8264, 0.4691, 0.7264, 0.2034, 0.1056, 0.03915, 0.07008]): _vg.add([_i], _w, 'REPLACE')
_vg = ob_cube.vertex_groups.new(name='Bone.020')
for _i, _w in zip([34, 35, 36, 37, 54, 55, 56, 57, 98, 99, 100, 101, 102, 103, 104, 105, 173, 174, 175, 176, 241, 243, 245, 247, 312, 313, 314, 315, 316, 317, 318, 319, 320, 321, 322, 323, 324, 325, 326, 327, 328, 329, 330, 331, 372, 456, 457, 458, 459, 460, 461, 462, 463, 464, 465, 466, 467], [0.1339, 0.08067, 0.07179, 0.1104, 0.9917, 0.9889, 0.9899, 0.993, 0.9434, 0.797, 0.8293, 0.9902, 0.9863, 0.9725, 0.9777, 0.9947, 0.9929, 0.9918, 0.9895, 0.9906, 0.1124, 0.06641, 0.1059, 0.1232, 0.7856, 0.8648, 0.297, 0.7843, 0.3257, 0.9408, 0.9074, 0.9882, 0.9797, 0.9794, 0.9319, 0.9715, 0.9452, 0.9878, 0.996, 0.9946, 0.9908, 0.9852, 0.9873, 0.9936, 0.9917, 0.5132, 0.2564, 0.7925, 0.8906, 0.9539, 0.9281, 0.9769, 0.9971, 0.9878, 0.9851, 0.991, 0.9935]): _vg.add([_i], _w, 'REPLACE')
_vg = ob_cube.vertex_groups.new(name='Bone.021')
for _i, _w in zip([34, 35, 75, 232, 240, 241, 242, 243, 416, 417], [0.006767, 0.07455, 0.06006, 0.06914, 0.1035, 0.08272, 0.3546, 0.003162, 0.4777, 0.07362]): _vg.add([_i], _w, 'REPLACE')
_vg = ob_cube.vertex_groups.new(name='Bone.007')
for _i, _w in zip([11, 13, 14, 15, 16, 17, 18, 19, 135, 139, 140, 141, 142, 143, 147, 152, 153, 154, 155, 156, 157, 201, 203, 204, 214, 216, 218, 220, 221, 236, 238, 371, 374, 375, 376, 382, 383, 389, 392, 397, 398, 404, 405, 406, 407, 413, 414, 415], [0.05042, 0.002511, 0.6325, 0.1684, 0.6152, 0.6759, 0.01767, 0.01145, 0.1278, 0.7717, 0.4796, 0.1811, 0.142, 0.09594, 0.08797, 0.09845, 0.1189, 0.174, 0.5887, 0.06276, 0.02436, 0.1029, 0.0615, 0.2937, 0.05968, 0.07063, 0.07329, 0.0756, 0.3187, 0.1041, 0.09854, 0.0376, 0.5837, 0.2261, 0.03261, 0.4753, 0.1487, 0.02815, 0.05638, 0.04436, 0.1185, 0.05911, 0.07476, 0.06133, 0.09177, 0.0485, 0.1146, 0.007668]): _vg.add([_i], _w, 'REPLACE')
_vg = ob_cube.vertex_groups.new(name='Bone.015')
for _i, _w in zip([14, 15, 16, 17, 70, 71, 72, 73, 139, 155, 201, 203, 204, 214, 215, 216, 217, 218, 219, 220, 221, 222, 223, 225, 227, 229, 236, 238, 383, 398, 404, 405, 406, 407, 408, 409, 410, 411, 414], [0.06643, 0.1093, 0.08691, 0.04187, 0.8507, 0.865, 0.8576, 0.8536, 0.06694, 0.1419, 0.05009, 0.04379, 0.3154, 0.8182, 0.8565, 0.8676, 0.8668, 0.8476, 0.8515, 0.8626, 0.2854, 0.8528, 0.1317, 0.1278, 0.1261, 0.1299, 0.04231, 0.01322, 0.01795, 0.119, 0.82, 0.8771, 0.8239, 0.8507, 0.1286, 0.1253, 0.1263, 0.1311, 0.1157]): _vg.add([_i], _w, 'REPLACE')
_vg = ob_cube.vertex_groups.new(name='Bone.016')
for _i, _w in zip([30, 31, 32, 33, 70, 71, 72, 73, 82, 83, 84, 85, 215, 217, 219, 222, 223, 224, 225, 226, 227, 228, 229, 230, 264, 265, 266, 267, 268, 269, 270, 271, 272, 274, 276, 278, 408, 409, 410, 411, 428, 429, 430, 431, 432, 433, 434, 435], [0.949, 0.9518, 0.9541, 0.9514, 0.1248, 0.1173, 0.1232, 0.1277, 0.1618, 0.1602, 0.1529, 0.1548, 0.12, 0.117, 0.1269, 0.1269, 0.8603, 0.9506, 0.8654, 0.9541, 0.8672, 0.9538, 0.8629, 0.9502, 0.8354, 0.1611, 0.8394, 0.1548, 0.8469, 0.1509, 0.8426, 0.1574, 0.01471, 0.01396, 0.008396, 0.009193, 0.8638, 0.8683, 0.8667, 0.8614, 0.8371, 0.8452, 0.8475, 0.8392, 0.01465, 0.0102, 0.0068, 0.0113]): _vg.add([_i], _w, 'REPLACE')
_vg = ob_cube.vertex_groups.new(name='Bone.017')
for _i, _w in zip([30, 31, 32, 33, 42, 43, 44, 45, 82, 83, 84, 85, 86, 87, 88, 89, 122, 134, 138, 148, 224, 226, 228, 230, 264, 265, 266, 267, 268, 269, 270, 271, 272, 273, 274, 275, 276, 277, 278, 279, 280, 281, 282, 283, 388, 428, 429, 430, 431, 432, 433, 434, 435, 436, 437, 438, 439], [0.006551, 0.003664, 0.0005686, 0.003467, 0.9984, 0.9985, 0.9986, 0.9986, 0.8374, 0.8391, 0.8464, 0.8445, 0.9931, 0.9931, 0.9939, 0.9939, 0.9986, 0.9986, 0.9987, 0.9987, 0.005145, 0.0008687, 0.0007878, 0.005012, 0.1605, 0.8381, 0.1567, 0.8445, 0.1496, 0.8484, 0.1536, 0.8419, 0.9675, 0.993, 0.9679, 0.9936, 0.9707, 0.9942, 0.9703, 0.9936, 0.9976, 0.9976, 0.9979, 0.9979, 0.9989, 0.1589, 0.1512, 0.149, 0.1568, 0.9675, 0.9698, 0.9715, 0.9692, 0.9976, 0.9978, 0.998, 0.9978]): _vg.add([_i], _w, 'REPLACE')
_vg = ob_cube.vertex_groups.new(name='Bone.008')
for _i, _w in zip([4, 6, 8, 10, 11, 12, 13, 14, 15, 17, 120, 128, 130, 131, 132, 133, 135, 136, 137, 139, 140, 141, 147, 153, 154, 155, 156, 157, 161, 168, 193, 195, 197, 199, 203, 204, 368, 369, 371, 374, 375, 378, 381, 382, 383, 384, 392, 394, 396, 397, 399], [0.01313, 0.005118, 0.0186, 0.09118, 0.6765, 0.6765, 0.6698, 0.1201, 0.1598, 0.05712, 0.1729, 0.1906, 0.0699, 0.5968, 0.1241, 0.1505, 0.4763, 0.6304, 0.0746, 0.03725, 0.09048, 0.5328, 0.7475, 0.05415, 0.6853, 0.1164, 0.7548, 0.5806, 0.2344, 0.3173, 0.0002392, 0.06374, 0.1191, 0.08332, 0.03205, 0.01488, 0.006508, 0.203, 0.1808, 0.1926, 0.02762, 0.04272, 0.4112, 0.2249, 0.6809, 0.781, 0.2077, 0.06325, 0.1014, 0.05486, 0.1229]): _vg.add([_i], _w, 'REPLACE')
_vg = ob_cube.vertex_groups.new(name='Bone.012')
for _i, _w in zip([12, 13, 14, 15, 26, 29, 66, 67, 68, 69, 128, 131, 136, 139, 147, 154, 155, 156, 157, 161, 168, 197, 198, 199, 200, 201, 202, 203, 204, 205, 206, 207, 208, 210, 211, 212, 213, 214, 216, 381, 383, 384, 396, 397, 398, 399, 400, 401, 402, 403, 404], [0.09498, 0.09328, 0.1453, 0.5358, 0.01594, 0.01809, 0.8402, 0.8665, 0.8167, 0.7964, 0.01751, 0.05132, 0.2097, 0.01254, 0.08462, 0.0009879, 0.1092, 0.09444, 0.3023, 0.01979, 0.02945, 0.8265, 0.8601, 0.8706, 0.8543, 0.7912, 0.7825, 0.8107, 0.3312, 0.8182, 0.1529, 0.001523, 0.1238, 0.1283, 0.002338, 0.1594, 0.02224, 0.07788, 0.01071, 0.07906, 0.0927, 0.09132, 0.8552, 0.8641, 0.7011, 0.8154, 0.1367, 0.1177, 0.1436, 0.1607, 0.0924]): _vg.add([_i], _w, 'REPLACE')
_vg = ob_cube.vertex_groups.new(name='Bone.013')
for _i, _w in zip([26, 27, 28, 29, 66, 67, 68, 69, 90, 91, 93, 198, 200, 202, 203, 205, 206, 207, 208, 209, 210, 211, 212, 213, 292, 293, 294, 296, 297, 298, 299, 300, 398, 399, 400, 401, 402, 403, 444, 445, 446, 447, 451], [0.7843, 0.8373, 0.8428, 0.7842, 0.1291, 0.1135, 0.1444, 0.1603, 0.06928, 0.002112, 0.06519, 0.1167, 0.122, 0.1615, 0.02177, 0.1448, 0.8085, 0.8098, 0.8512, 0.8559, 0.8434, 0.8133, 0.7976, 0.7756, 0.2136, 0.05038, 0.135, 0.1167, 0.03484, 0.2072, 0.07449, 0.001779, 0.02695, 0.00136, 0.8323, 0.8594, 0.8189, 0.7963, 0.181, 0.09592, 0.1666, 0.2216, 0.00659]): _vg.add([_i], _w, 'REPLACE')
_vg = ob_cube.vertex_groups.new(name='Bone.014')
for _i, _w in zip([26, 27, 28, 29, 50, 51, 52, 53, 90, 91, 92, 93, 94, 95, 96, 97, 169, 170, 171, 172, 206, 207, 209, 211, 212, 213, 292, 293, 294, 295, 296, 297, 298, 299, 300, 301, 302, 303, 304, 305, 306, 307, 308, 309, 310, 311, 373, 400, 402, 403, 444, 445, 446, 447, 448, 449, 450, 451, 452, 453, 454, 455], [0.1817, 0.1428, 0.1374, 0.1802, 0.9953, 0.9972, 0.9973, 0.9955, 0.9278, 0.9732, 0.9821, 0.932, 0.9884, 0.9966, 0.9978, 0.9893, 0.9955, 0.9966, 0.9975, 0.9964, 0.01787, 0.1637, 0.1277, 0.1591, 0.02122, 0.1869, 0.7774, 0.9478, 0.8616, 0.9917, 0.8803, 0.956, 0.7837, 0.9222, 0.973, 0.9922, 0.9926, 0.9994, 0.9959, 0.9936, 0.9751, 0.9873, 0.9937, 0.9972, 0.9973, 0.9941, 0.9968, 0.005483, 0.008562, 0.0238, 0.8128, 0.902, 0.8276, 0.7682, 0.9819, 0.9995, 0.9854, 0.9705, 0.9954, 0.9979, 0.9959, 0.9932]): _vg.add([_i], _w, 'REPLACE')
_vg = ob_cube.vertex_groups.new(name='Bone.009')
for _i, _w in zip([0, 3, 4, 5, 6, 7, 8, 9, 10, 11, 12, 13, 22, 25, 118, 119, 120, 121, 123, 124, 125, 126, 128, 129, 130, 131, 132, 133, 135, 136, 137, 140, 141, 143, 145, 147, 151, 154, 156, 157, 158, 159, 160, 161, 164, 166, 167, 168, 185, 188, 189, 190, 191, 193, 194, 195, 196, 366, 367, 368, 369, 371, 374, 377, 378, 379, 380, 381, 382, 384, 385, 386, 390, 392, 394, 395], [0.05207, 0.07379, 0.7813, 0.01858, 0.04793, 0.675, 0.9212, 0.9403, 0.2522, 0.2066, 0.1315, 0.1263, 0.04259, 0.05328, 0.5526, 0.5035, 0.4663, 0.946, 0.897, 0.9478, 0.7876, 0.1345, 0.3754, 0.2247, 0.7764, 0.2626, 0.7091, 0.7877, 0.2451, 0.08099, 0.8028, 0.08492, 0.2109, 0.06556, 0.08079, 0.05035, 0.004956, 0.02239, 0.04068, 0.01722, 0.2786, 0.5364, 0.6275, 0.4135, 0.05863, 0.7974, 0.7985, 0.4194, 0.1226, 0.1725, 0.1896, 0.01182, 0.1144, 0.07081, 0.01792, 0.1917, 0.05894, 0.06488, 0.1539, 0.7739, 0.6651, 0.7347, 0.04817, 0.06696, 0.7278, 0.8151, 0.7009, 0.2749, 0.06589, 0.07098, 0.1917, 0.07033, 0.9499, 0.6872, 0.1361, 0.2258]): _vg.add([_i], _w, 'REPLACE')
_vg = ob_cube.vertex_groups.new(name='Bone.010')
for _i, _w in zip([8, 9, 10, 12, 13, 22, 23, 24, 25, 46, 47, 48, 49, 118, 119, 120, 121, 128, 131, 132, 133, 136, 137, 158, 159, 160, 161, 166, 167, 168, 189, 190, 191, 192, 193, 194, 195, 196, 284, 285, 286, 288, 289, 290, 291, 366, 367, 369, 378, 379, 380, 381, 394, 395, 440, 441, 442, 443], [0.01549, 0.03843, 0.6273, 0.07084, 0.07548, 0.7535, 0.8394, 0.8301, 0.7042, 0.06027, 0.007321, 0.01394, 0.0678, 0.429, 0.4886, 0.3081, 0.02728, 0.3717, 0.05689, 0.1398, 0.01196, 0.05967, 0.09839, 0.7027, 0.4537, 0.3279, 0.2974, 0.1837, 0.1931, 0.1971, 0.7579, 0.7985, 0.8578, 0.8642, 0.8705, 0.7529, 0.6688, 0.7154, 0.1963, 0.03947, 0.1369, 0.1546, 0.0534, 0.214, 0.06866, 0.9077, 0.8096, 0.09661, 0.2066, 0.1754, 0.2693, 0.2118, 0.737, 0.6936, 0.1682, 0.1192, 0.1955, 0.2113]): _vg.add([_i], _w, 'REPLACE')
_vg = ob_cube.vertex_groups.new(name='Bone.011')
for _i, _w in zip([22, 23, 24, 25, 46, 47, 48, 49, 62, 63, 64, 65, 114, 115, 116, 117, 120, 181, 182, 183, 184, 189, 190, 191, 192, 193, 194, 195, 196, 284, 285, 286, 287, 288, 289, 290, 291, 352, 353, 354, 355, 356, 357, 358, 359, 360, 361, 362, 363, 365, 367, 394, 395, 440, 441, 442, 443, 480, 481, 482, 483, 484, 485, 486, 487], [0.1971, 0.1415, 0.1484, 0.2225, 0.9356, 0.9704, 0.9667, 0.9261, 0.9983, 0.9994, 0.9993, 0.9982, 0.9932, 0.9983, 0.9981, 0.9923, 0.001365, 0.9983, 0.9989, 0.9996, 0.999, 0.04178, 0.1695, 0.001018, 0.1234, 0.006676, 0.1957, 0.06546, 0.217, 0.7905, 0.9531, 0.8595, 0.9796, 0.8402, 0.9428, 0.7657, 0.9254, 0.9793, 0.9959, 0.9932, 0.9992, 0.9925, 0.9952, 0.9766, 0.9917, 0.9972, 0.9993, 0.9992, 0.9969, 0.9992, 0.01804, 0.05085, 0.05986, 0.8245, 0.8785, 0.7911, 0.7698, 0.9865, 0.9963, 0.9839, 0.9755, 0.9984, 0.9996, 0.9981, 0.9967]): _vg.add([_i], _w, 'REPLACE')
_m = ob_cube.modifiers.new('Subdivision', 'SUBSURF')
_m = ob_cube.modifiers.new('Armature', 'ARMATURE')
_m.object = ob_armature
ob_light.location = (-10.42, -3.527, 2.963)
ob_light.rotation_euler = (0.6503, 0.05522, -1.742)
ob_light.lock_rotations_4d = False
ob_light.empty_display_type = 'ARROWS'
ob_light.color = (0.0, 0.0, 0.0, 0.0)
ob_light.lineart.crease_threshold = 0.0
ob_camera.location = (-2.989, 5.677, -25.11)
ob_camera.rotation_euler = (-9.664, 0.01486, -2.4)
ob_camera.lock_rotations_4d = False
ob_camera.empty_display_type = 'ARROWS'
ob_camera.color = (0.0, 0.0, 0.0, 0.0)
ob_camera.display_type = 'WIRE'
ob_camera.lineart.crease_threshold = 0.0
ob_armature.location = (0.0, 0.0, 0.0)
ob_armature.show_in_front = True
ob_empty.location = (-0.9125, -5.021e-07, 5.434)

# ---- collection membership
col_collection.objects.link(ob_cube)
col_collection.objects.link(ob_light)
col_collection.objects.link(ob_camera)
col_collection.objects.link(ob_armature)
col_collection.objects.link(ob_empty)

# ---- scene / render settings (as saved in the file)
scene.camera = ob_camera
scene.frame_start = 1; scene.frame_end = 20; scene.frame_set(0)
scene.render.engine = 'BLENDER_EEVEE_NEXT'
scene.cycles.sampling_pattern = 'TABULATED_SOBOL'
scene.cycles.use_light_tree = False
scene.view_settings.view_transform = 'Filmic'
bpy.context.view_layer.update()

